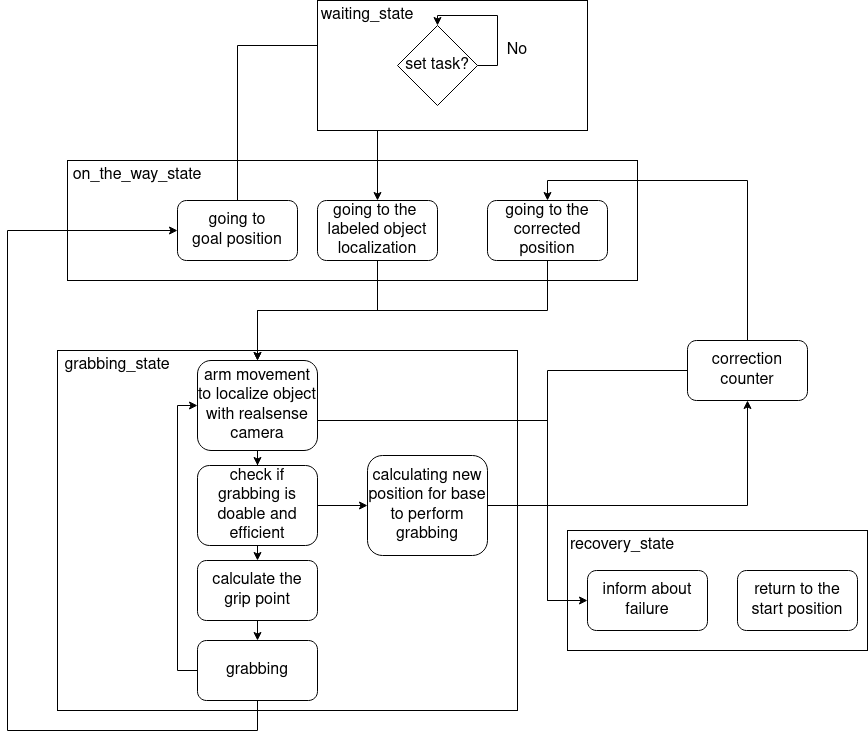

The diagram above was exported from draw.io. Its source (the exported page's mxGraphModel, read from the mxfile embedded in the PNG):
<mxGraphModel dx="2284" dy="795" grid="1" gridSize="10" guides="1" tooltips="1" connect="1" arrows="1" fold="1" page="1" pageScale="1" pageWidth="850" pageHeight="1100" math="0" shadow="0">
  <root>
    <mxCell id="0" />
    <mxCell id="1" parent="0" />
    <mxCell id="ox3uE5NxQFkRR2upCJLO-2" value="" style="rounded=0;whiteSpace=wrap;html=1;fontSize=16;" vertex="1" parent="1">
      <mxGeometry x="20" y="600" width="460" height="360" as="geometry" />
    </mxCell>
    <mxCell id="ox3uE5NxQFkRR2upCJLO-11" style="edgeStyle=orthogonalEdgeStyle;rounded=0;orthogonalLoop=1;jettySize=auto;html=1;exitX=0.5;exitY=1;exitDx=0;exitDy=0;fontSize=16;" edge="1" parent="1" source="ox3uE5NxQFkRR2upCJLO-3" target="ox3uE5NxQFkRR2upCJLO-8">
      <mxGeometry relative="1" as="geometry" />
    </mxCell>
    <mxCell id="ox3uE5NxQFkRR2upCJLO-41" style="edgeStyle=orthogonalEdgeStyle;rounded=0;orthogonalLoop=1;jettySize=auto;html=1;exitX=1;exitY=0.5;exitDx=0;exitDy=0;entryX=0;entryY=0.5;entryDx=0;entryDy=0;fontSize=16;" edge="1" parent="1" source="ox3uE5NxQFkRR2upCJLO-3" target="ox3uE5NxQFkRR2upCJLO-34">
      <mxGeometry relative="1" as="geometry">
        <Array as="points">
          <mxPoint x="510" y="670" />
          <mxPoint x="510" y="850" />
        </Array>
      </mxGeometry>
    </mxCell>
    <mxCell id="ox3uE5NxQFkRR2upCJLO-3" value="arm movement to localize object with realsense camera" style="rounded=1;whiteSpace=wrap;html=1;fontSize=16;" vertex="1" parent="1">
      <mxGeometry x="160" y="610" width="120" height="90" as="geometry" />
    </mxCell>
    <mxCell id="ox3uE5NxQFkRR2upCJLO-4" value="grabbing_state" style="text;html=1;strokeColor=none;fillColor=none;align=center;verticalAlign=middle;whiteSpace=wrap;rounded=0;fontSize=16;" vertex="1" parent="1">
      <mxGeometry x="30" y="600" width="100" height="30" as="geometry" />
    </mxCell>
    <mxCell id="ox3uE5NxQFkRR2upCJLO-13" style="edgeStyle=orthogonalEdgeStyle;rounded=0;orthogonalLoop=1;jettySize=auto;html=1;exitX=1;exitY=0.5;exitDx=0;exitDy=0;entryX=0;entryY=0.5;entryDx=0;entryDy=0;fontSize=16;" edge="1" parent="1" source="ox3uE5NxQFkRR2upCJLO-8" target="ox3uE5NxQFkRR2upCJLO-9">
      <mxGeometry relative="1" as="geometry" />
    </mxCell>
    <mxCell id="ox3uE5NxQFkRR2upCJLO-29" style="edgeStyle=orthogonalEdgeStyle;rounded=0;orthogonalLoop=1;jettySize=auto;html=1;exitX=0.5;exitY=1;exitDx=0;exitDy=0;entryX=0.5;entryY=0;entryDx=0;entryDy=0;fontSize=16;" edge="1" parent="1" source="ox3uE5NxQFkRR2upCJLO-8" target="ox3uE5NxQFkRR2upCJLO-28">
      <mxGeometry relative="1" as="geometry" />
    </mxCell>
    <mxCell id="ox3uE5NxQFkRR2upCJLO-8" value="check if grabbing is doable and efficient" style="rounded=1;whiteSpace=wrap;html=1;fontSize=16;" vertex="1" parent="1">
      <mxGeometry x="160" y="715" width="120" height="80" as="geometry" />
    </mxCell>
    <mxCell id="ox3uE5NxQFkRR2upCJLO-18" style="edgeStyle=orthogonalEdgeStyle;rounded=0;orthogonalLoop=1;jettySize=auto;html=1;exitX=1;exitY=0.5;exitDx=0;exitDy=0;entryX=0.5;entryY=1;entryDx=0;entryDy=0;fontSize=16;" edge="1" parent="1" source="ox3uE5NxQFkRR2upCJLO-9" target="ox3uE5NxQFkRR2upCJLO-17">
      <mxGeometry relative="1" as="geometry" />
    </mxCell>
    <mxCell id="ox3uE5NxQFkRR2upCJLO-9" value="calculating new position for base to perform grabbing" style="rounded=1;whiteSpace=wrap;html=1;fontSize=16;" vertex="1" parent="1">
      <mxGeometry x="330" y="705" width="120" height="100" as="geometry" />
    </mxCell>
    <mxCell id="ox3uE5NxQFkRR2upCJLO-33" style="edgeStyle=orthogonalEdgeStyle;rounded=0;orthogonalLoop=1;jettySize=auto;html=1;exitX=0;exitY=0.5;exitDx=0;exitDy=0;entryX=0;entryY=0.5;entryDx=0;entryDy=0;fontSize=16;" edge="1" parent="1" source="ox3uE5NxQFkRR2upCJLO-10" target="ox3uE5NxQFkRR2upCJLO-3">
      <mxGeometry relative="1" as="geometry" />
    </mxCell>
    <mxCell id="ox3uE5NxQFkRR2upCJLO-10" value="grabbing" style="rounded=1;whiteSpace=wrap;html=1;fontSize=16;" vertex="1" parent="1">
      <mxGeometry x="160" y="890" width="120" height="60" as="geometry" />
    </mxCell>
    <mxCell id="ox3uE5NxQFkRR2upCJLO-17" value="correction counter" style="rounded=1;whiteSpace=wrap;html=1;fontSize=16;" vertex="1" parent="1">
      <mxGeometry x="650" y="590" width="120" height="60" as="geometry" />
    </mxCell>
    <mxCell id="ox3uE5NxQFkRR2upCJLO-30" style="edgeStyle=orthogonalEdgeStyle;rounded=0;orthogonalLoop=1;jettySize=auto;html=1;exitX=0.5;exitY=1;exitDx=0;exitDy=0;entryX=0.5;entryY=0;entryDx=0;entryDy=0;fontSize=16;" edge="1" parent="1" source="ox3uE5NxQFkRR2upCJLO-28" target="ox3uE5NxQFkRR2upCJLO-10">
      <mxGeometry relative="1" as="geometry" />
    </mxCell>
    <mxCell id="ox3uE5NxQFkRR2upCJLO-28" value="calculate the grip point" style="rounded=1;whiteSpace=wrap;html=1;fontSize=16;" vertex="1" parent="1">
      <mxGeometry x="160" y="810" width="120" height="60" as="geometry" />
    </mxCell>
    <mxCell id="LZNC28nX4CDsgVCZja5b-19" value="" style="rounded=0;whiteSpace=wrap;html=1;fontSize=16;" parent="1" vertex="1">
      <mxGeometry x="30" y="410" width="570" height="120" as="geometry" />
    </mxCell>
    <mxCell id="LZNC28nX4CDsgVCZja5b-20" value="on_the_way_state" style="text;html=1;strokeColor=none;fillColor=none;align=center;verticalAlign=middle;whiteSpace=wrap;rounded=0;fontSize=16;" parent="1" vertex="1">
      <mxGeometry x="40" y="410" width="120" height="30" as="geometry" />
    </mxCell>
    <mxCell id="LZNC28nX4CDsgVCZja5b-21" value="going to the&amp;nbsp; labeled object localization" style="rounded=1;whiteSpace=wrap;html=1;fontSize=16;" parent="1" vertex="1">
      <mxGeometry x="280" y="450" width="120" height="60" as="geometry" />
    </mxCell>
    <mxCell id="ox3uE5NxQFkRR2upCJLO-15" value="going to the corrected position" style="rounded=1;whiteSpace=wrap;html=1;fontSize=16;" vertex="1" parent="1">
      <mxGeometry x="450" y="450" width="120" height="60" as="geometry" />
    </mxCell>
    <mxCell id="ox3uE5NxQFkRR2upCJLO-26" value="going to &lt;br style=&quot;font-size: 16px;&quot;&gt;goal position" style="rounded=1;whiteSpace=wrap;html=1;fontSize=16;" vertex="1" parent="1">
      <mxGeometry x="140" y="450" width="120" height="60" as="geometry" />
    </mxCell>
    <mxCell id="ox3uE5NxQFkRR2upCJLO-27" style="edgeStyle=orthogonalEdgeStyle;rounded=0;orthogonalLoop=1;jettySize=auto;html=1;exitX=0.5;exitY=1;exitDx=0;exitDy=0;entryX=0;entryY=0.5;entryDx=0;entryDy=0;fontSize=16;" edge="1" parent="1" source="ox3uE5NxQFkRR2upCJLO-10" target="ox3uE5NxQFkRR2upCJLO-26">
      <mxGeometry relative="1" as="geometry">
        <Array as="points">
          <mxPoint x="220" y="980" />
          <mxPoint x="-30" y="980" />
          <mxPoint x="-30" y="480" />
        </Array>
      </mxGeometry>
    </mxCell>
    <mxCell id="ox3uE5NxQFkRR2upCJLO-32" style="edgeStyle=orthogonalEdgeStyle;rounded=0;orthogonalLoop=1;jettySize=auto;html=1;entryX=0;entryY=0;entryDx=0;entryDy=0;fontSize=16;" edge="1" parent="1" target="LZNC28nX4CDsgVCZja5b-13">
      <mxGeometry relative="1" as="geometry">
        <mxPoint x="200" y="450" as="sourcePoint" />
        <Array as="points">
          <mxPoint x="200" y="450" />
          <mxPoint x="200" y="295" />
        </Array>
      </mxGeometry>
    </mxCell>
    <mxCell id="ox3uE5NxQFkRR2upCJLO-5" style="edgeStyle=orthogonalEdgeStyle;rounded=0;orthogonalLoop=1;jettySize=auto;html=1;exitX=0;exitY=0.5;exitDx=0;exitDy=0;entryX=0.5;entryY=0;entryDx=0;entryDy=0;fontSize=16;" edge="1" parent="1" source="LZNC28nX4CDsgVCZja5b-13" target="LZNC28nX4CDsgVCZja5b-21">
      <mxGeometry relative="1" as="geometry" />
    </mxCell>
    <mxCell id="ox3uE5NxQFkRR2upCJLO-20" style="edgeStyle=orthogonalEdgeStyle;rounded=0;orthogonalLoop=1;jettySize=auto;html=1;exitX=0.5;exitY=1;exitDx=0;exitDy=0;entryX=0.5;entryY=0;entryDx=0;entryDy=0;fontSize=16;" edge="1" parent="1" source="ox3uE5NxQFkRR2upCJLO-15" target="ox3uE5NxQFkRR2upCJLO-3">
      <mxGeometry relative="1" as="geometry" />
    </mxCell>
    <mxCell id="ox3uE5NxQFkRR2upCJLO-6" style="edgeStyle=orthogonalEdgeStyle;rounded=0;orthogonalLoop=1;jettySize=auto;html=1;exitX=0.5;exitY=1;exitDx=0;exitDy=0;fontSize=16;" edge="1" parent="1" source="LZNC28nX4CDsgVCZja5b-21" target="ox3uE5NxQFkRR2upCJLO-3">
      <mxGeometry relative="1" as="geometry" />
    </mxCell>
    <mxCell id="ox3uE5NxQFkRR2upCJLO-19" style="edgeStyle=orthogonalEdgeStyle;rounded=0;orthogonalLoop=1;jettySize=auto;html=1;exitX=0.5;exitY=0;exitDx=0;exitDy=0;entryX=0.5;entryY=0;entryDx=0;entryDy=0;fontSize=16;" edge="1" parent="1" source="ox3uE5NxQFkRR2upCJLO-17" target="ox3uE5NxQFkRR2upCJLO-15">
      <mxGeometry relative="1" as="geometry">
        <Array as="points">
          <mxPoint x="710" y="430" />
          <mxPoint x="510" y="430" />
        </Array>
      </mxGeometry>
    </mxCell>
    <mxCell id="ox3uE5NxQFkRR2upCJLO-42" value="" style="group;fontSize=16;" vertex="1" connectable="0" parent="1">
      <mxGeometry x="530" y="780" width="300" height="120" as="geometry" />
    </mxCell>
    <mxCell id="ox3uE5NxQFkRR2upCJLO-22" value="" style="rounded=0;whiteSpace=wrap;html=1;fontSize=16;" vertex="1" parent="ox3uE5NxQFkRR2upCJLO-42">
      <mxGeometry width="300" height="120" as="geometry" />
    </mxCell>
    <mxCell id="ox3uE5NxQFkRR2upCJLO-23" value="recovery_state" style="text;html=1;strokeColor=none;fillColor=none;align=center;verticalAlign=middle;whiteSpace=wrap;rounded=0;fontSize=16;" vertex="1" parent="ox3uE5NxQFkRR2upCJLO-42">
      <mxGeometry width="110" height="30" as="geometry" />
    </mxCell>
    <mxCell id="ox3uE5NxQFkRR2upCJLO-24" value="return to the start position" style="rounded=1;whiteSpace=wrap;html=1;fontSize=16;" vertex="1" parent="ox3uE5NxQFkRR2upCJLO-42">
      <mxGeometry x="170" y="40" width="120" height="60" as="geometry" />
    </mxCell>
    <mxCell id="ox3uE5NxQFkRR2upCJLO-34" value="inform about failure" style="rounded=1;whiteSpace=wrap;html=1;fontSize=16;" vertex="1" parent="ox3uE5NxQFkRR2upCJLO-42">
      <mxGeometry x="20" y="40" width="120" height="60" as="geometry" />
    </mxCell>
    <mxCell id="ox3uE5NxQFkRR2upCJLO-40" style="edgeStyle=orthogonalEdgeStyle;rounded=0;orthogonalLoop=1;jettySize=auto;html=1;exitX=0;exitY=0.5;exitDx=0;exitDy=0;entryX=0;entryY=0.5;entryDx=0;entryDy=0;fontSize=16;" edge="1" parent="1" source="ox3uE5NxQFkRR2upCJLO-17" target="ox3uE5NxQFkRR2upCJLO-34">
      <mxGeometry relative="1" as="geometry">
        <Array as="points">
          <mxPoint x="510" y="620" />
          <mxPoint x="510" y="850" />
        </Array>
      </mxGeometry>
    </mxCell>
    <mxCell id="LZNC28nX4CDsgVCZja5b-17" value="" style="rounded=0;whiteSpace=wrap;html=1;movable=1;resizable=1;rotatable=1;deletable=1;editable=1;connectable=1;fontSize=16;" parent="1" vertex="1">
      <mxGeometry x="280" y="250" width="270" height="130" as="geometry" />
    </mxCell>
    <mxCell id="LZNC28nX4CDsgVCZja5b-13" value="set task?" style="rhombus;whiteSpace=wrap;html=1;movable=1;resizable=1;rotatable=1;deletable=1;editable=1;connectable=1;fontSize=16;" parent="1" vertex="1">
      <mxGeometry x="360" y="275" width="80" height="80" as="geometry" />
    </mxCell>
    <mxCell id="LZNC28nX4CDsgVCZja5b-15" style="edgeStyle=orthogonalEdgeStyle;rounded=0;orthogonalLoop=1;jettySize=auto;html=1;exitX=1;exitY=0.5;exitDx=0;exitDy=0;entryX=0.5;entryY=0;entryDx=0;entryDy=0;movable=1;resizable=1;rotatable=1;deletable=1;editable=1;connectable=1;fontSize=16;" parent="1" source="LZNC28nX4CDsgVCZja5b-13" target="LZNC28nX4CDsgVCZja5b-13" edge="1">
      <mxGeometry relative="1" as="geometry">
        <Array as="points">
          <mxPoint x="460" y="315" />
          <mxPoint x="460" y="265" />
          <mxPoint x="400" y="265" />
        </Array>
      </mxGeometry>
    </mxCell>
    <mxCell id="LZNC28nX4CDsgVCZja5b-16" value="No" style="text;html=1;strokeColor=none;fillColor=none;align=center;verticalAlign=middle;whiteSpace=wrap;rounded=0;movable=1;resizable=1;rotatable=1;deletable=1;editable=1;connectable=1;fontSize=16;" parent="1" vertex="1">
      <mxGeometry x="450" y="285" width="60" height="30" as="geometry" />
    </mxCell>
    <mxCell id="LZNC28nX4CDsgVCZja5b-18" value="waiting_state" style="text;html=1;strokeColor=none;fillColor=none;align=center;verticalAlign=middle;whiteSpace=wrap;rounded=0;movable=1;resizable=1;rotatable=1;deletable=1;editable=1;connectable=1;fontSize=16;" parent="1" vertex="1">
      <mxGeometry x="280" y="250" width="100" height="30" as="geometry" />
    </mxCell>
  </root>
</mxGraphModel>